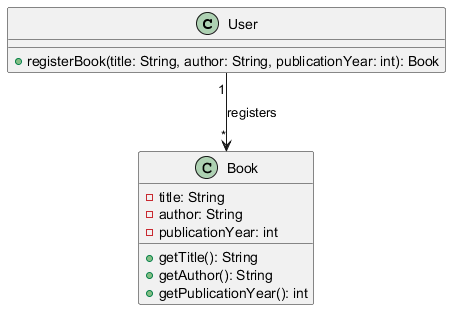

The diagram above was rendered by PlantUML. Its source (embedded in the PNG):
@startuml
class User {
    + registerBook(title: String, author: String, publicationYear: int): Book
}

class Book {
    - title: String
    - author: String
    - publicationYear: int
    + getTitle(): String
    + getAuthor(): String
    + getPublicationYear(): int
}

User "1" --> "*" Book : registers
@enduml